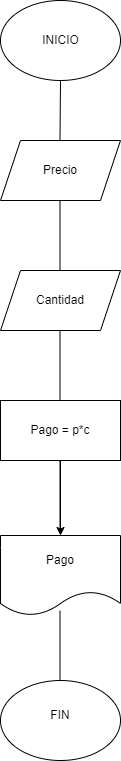

The diagram above was exported from draw.io. Its source (the exported page's mxGraphModel, read from the mxfile embedded in the PNG):
<mxGraphModel dx="1054" dy="563" grid="1" gridSize="10" guides="1" tooltips="1" connect="1" arrows="1" fold="1" page="1" pageScale="1" pageWidth="827" pageHeight="1169" math="0" shadow="0">
  <root>
    <mxCell id="0" />
    <mxCell id="1" parent="0" />
    <mxCell id="UTmSKPubZfVlfuyZEf5g-7" value="" style="ellipse;whiteSpace=wrap;html=1;" vertex="1" parent="1">
      <mxGeometry x="340" y="10" width="120" height="80" as="geometry" />
    </mxCell>
    <mxCell id="UTmSKPubZfVlfuyZEf5g-10" value="" style="shape=parallelogram;perimeter=parallelogramPerimeter;whiteSpace=wrap;html=1;fixedSize=1;" vertex="1" parent="1">
      <mxGeometry x="340" y="150" width="120" height="60" as="geometry" />
    </mxCell>
    <mxCell id="UTmSKPubZfVlfuyZEf5g-11" value="" style="shape=parallelogram;perimeter=parallelogramPerimeter;whiteSpace=wrap;html=1;fixedSize=1;" vertex="1" parent="1">
      <mxGeometry x="340" y="280" width="120" height="60" as="geometry" />
    </mxCell>
    <mxCell id="UTmSKPubZfVlfuyZEf5g-17" value="" style="edgeStyle=orthogonalEdgeStyle;rounded=0;orthogonalLoop=1;jettySize=auto;html=1;" edge="1" parent="1" source="UTmSKPubZfVlfuyZEf5g-12" target="UTmSKPubZfVlfuyZEf5g-13">
      <mxGeometry relative="1" as="geometry" />
    </mxCell>
    <mxCell id="UTmSKPubZfVlfuyZEf5g-12" value="" style="rounded=0;whiteSpace=wrap;html=1;" vertex="1" parent="1">
      <mxGeometry x="340" y="410" width="120" height="60" as="geometry" />
    </mxCell>
    <mxCell id="UTmSKPubZfVlfuyZEf5g-13" value="" style="shape=document;whiteSpace=wrap;html=1;boundedLbl=1;" vertex="1" parent="1">
      <mxGeometry x="340" y="545" width="120" height="80" as="geometry" />
    </mxCell>
    <mxCell id="UTmSKPubZfVlfuyZEf5g-14" value="" style="ellipse;whiteSpace=wrap;html=1;" vertex="1" parent="1">
      <mxGeometry x="340" y="690" width="120" height="80" as="geometry" />
    </mxCell>
    <mxCell id="UTmSKPubZfVlfuyZEf5g-15" value="" style="endArrow=none;html=1;rounded=0;" edge="1" parent="1">
      <mxGeometry width="50" height="50" relative="1" as="geometry">
        <mxPoint x="399.5" y="540" as="sourcePoint" />
        <mxPoint x="399.5" y="470" as="targetPoint" />
      </mxGeometry>
    </mxCell>
    <mxCell id="UTmSKPubZfVlfuyZEf5g-18" value="" style="endArrow=none;html=1;rounded=0;" edge="1" parent="1">
      <mxGeometry width="50" height="50" relative="1" as="geometry">
        <mxPoint x="399.5" y="280" as="sourcePoint" />
        <mxPoint x="399.5" y="210" as="targetPoint" />
      </mxGeometry>
    </mxCell>
    <mxCell id="UTmSKPubZfVlfuyZEf5g-19" value="" style="endArrow=none;html=1;rounded=0;" edge="1" parent="1">
      <mxGeometry width="50" height="50" relative="1" as="geometry">
        <mxPoint x="399.5" y="410" as="sourcePoint" />
        <mxPoint x="399.5" y="340" as="targetPoint" />
      </mxGeometry>
    </mxCell>
    <mxCell id="UTmSKPubZfVlfuyZEf5g-20" value="" style="endArrow=none;html=1;rounded=0;" edge="1" parent="1">
      <mxGeometry width="50" height="50" relative="1" as="geometry">
        <mxPoint x="399.5" y="150" as="sourcePoint" />
        <mxPoint x="400" y="90" as="targetPoint" />
      </mxGeometry>
    </mxCell>
    <mxCell id="UTmSKPubZfVlfuyZEf5g-21" value="" style="endArrow=none;html=1;rounded=0;" edge="1" parent="1">
      <mxGeometry width="50" height="50" relative="1" as="geometry">
        <mxPoint x="399.5" y="690" as="sourcePoint" />
        <mxPoint x="399.5" y="620" as="targetPoint" />
      </mxGeometry>
    </mxCell>
    <mxCell id="UTmSKPubZfVlfuyZEf5g-22" value="Precio" style="text;html=1;strokeColor=none;fillColor=none;align=center;verticalAlign=middle;whiteSpace=wrap;rounded=0;" vertex="1" parent="1">
      <mxGeometry x="370" y="165" width="60" height="30" as="geometry" />
    </mxCell>
    <mxCell id="UTmSKPubZfVlfuyZEf5g-23" value="INICIO" style="text;html=1;align=center;verticalAlign=middle;resizable=0;points=[];autosize=1;strokeColor=none;fillColor=none;" vertex="1" parent="1">
      <mxGeometry x="370" y="35" width="60" height="30" as="geometry" />
    </mxCell>
    <mxCell id="UTmSKPubZfVlfuyZEf5g-25" value="Cantidad" style="text;html=1;strokeColor=none;fillColor=none;align=center;verticalAlign=middle;whiteSpace=wrap;rounded=0;" vertex="1" parent="1">
      <mxGeometry x="370" y="295" width="60" height="30" as="geometry" />
    </mxCell>
    <mxCell id="UTmSKPubZfVlfuyZEf5g-26" value="Pago = p*c" style="text;html=1;strokeColor=none;fillColor=none;align=center;verticalAlign=middle;whiteSpace=wrap;rounded=0;" vertex="1" parent="1">
      <mxGeometry x="360" y="425" width="80" height="30" as="geometry" />
    </mxCell>
    <mxCell id="UTmSKPubZfVlfuyZEf5g-27" value="Pago" style="text;html=1;strokeColor=none;fillColor=none;align=center;verticalAlign=middle;whiteSpace=wrap;rounded=0;" vertex="1" parent="1">
      <mxGeometry x="370" y="554.5" width="60" height="30" as="geometry" />
    </mxCell>
    <mxCell id="UTmSKPubZfVlfuyZEf5g-28" value="FIN" style="text;html=1;strokeColor=none;fillColor=none;align=center;verticalAlign=middle;whiteSpace=wrap;rounded=0;" vertex="1" parent="1">
      <mxGeometry x="370" y="710" width="60" height="30" as="geometry" />
    </mxCell>
  </root>
</mxGraphModel>